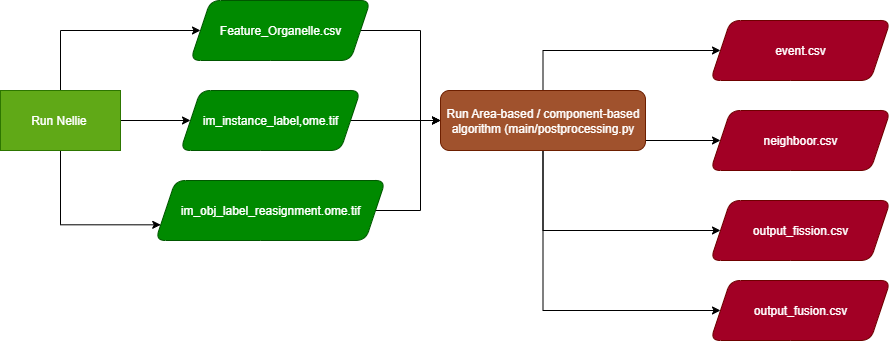

The diagram above was exported from draw.io. Its source (the exported page's mxGraphModel, read from the mxfile embedded in the PNG):
<mxGraphModel dx="1892" dy="534" grid="1" gridSize="10" guides="1" tooltips="1" connect="1" arrows="1" fold="1" page="1" pageScale="1" pageWidth="850" pageHeight="1100" math="0" shadow="0">
  <root>
    <mxCell id="0" />
    <mxCell id="1" parent="0" />
    <mxCell id="3haxkmKkgMqnyfCvdGJD-7" style="edgeStyle=orthogonalEdgeStyle;rounded=0;orthogonalLoop=1;jettySize=auto;html=1;entryX=0;entryY=0.5;entryDx=0;entryDy=0;fontFamily=Helvetica;fontSize=12;fontColor=default;" edge="1" parent="1" source="mKyytbpvwkGvFjaYQ-Ug-1" target="3haxkmKkgMqnyfCvdGJD-4">
      <mxGeometry relative="1" as="geometry">
        <Array as="points">
          <mxPoint x="-20" y="50" />
        </Array>
      </mxGeometry>
    </mxCell>
    <mxCell id="3haxkmKkgMqnyfCvdGJD-8" style="edgeStyle=orthogonalEdgeStyle;rounded=0;orthogonalLoop=1;jettySize=auto;html=1;exitX=1;exitY=0.5;exitDx=0;exitDy=0;fontFamily=Helvetica;fontSize=12;fontColor=default;" edge="1" parent="1" source="mKyytbpvwkGvFjaYQ-Ug-1" target="3haxkmKkgMqnyfCvdGJD-5">
      <mxGeometry relative="1" as="geometry" />
    </mxCell>
    <mxCell id="3haxkmKkgMqnyfCvdGJD-10" style="edgeStyle=orthogonalEdgeStyle;rounded=0;orthogonalLoop=1;jettySize=auto;html=1;entryX=0;entryY=0.75;entryDx=0;entryDy=0;fontFamily=Helvetica;fontSize=12;fontColor=default;" edge="1" parent="1" source="mKyytbpvwkGvFjaYQ-Ug-1" target="3haxkmKkgMqnyfCvdGJD-6">
      <mxGeometry relative="1" as="geometry">
        <Array as="points">
          <mxPoint x="-20" y="244" />
        </Array>
      </mxGeometry>
    </mxCell>
    <mxCell id="mKyytbpvwkGvFjaYQ-Ug-1" value="Run Nellie&amp;nbsp;" style="rounded=0;whiteSpace=wrap;html=1;fillColor=#60a917;fontColor=#ffffff;strokeColor=#2D7600;" parent="1" vertex="1">
      <mxGeometry x="-80" y="110" width="120" height="60" as="geometry" />
    </mxCell>
    <mxCell id="3haxkmKkgMqnyfCvdGJD-19" style="edgeStyle=orthogonalEdgeStyle;rounded=0;orthogonalLoop=1;jettySize=auto;html=1;entryX=0;entryY=0.5;entryDx=0;entryDy=0;fontFamily=Helvetica;fontSize=12;fontColor=default;" edge="1" parent="1" source="mKyytbpvwkGvFjaYQ-Ug-2" target="3haxkmKkgMqnyfCvdGJD-15">
      <mxGeometry relative="1" as="geometry">
        <Array as="points">
          <mxPoint x="463" y="70" />
        </Array>
      </mxGeometry>
    </mxCell>
    <mxCell id="3haxkmKkgMqnyfCvdGJD-20" style="edgeStyle=orthogonalEdgeStyle;rounded=0;orthogonalLoop=1;jettySize=auto;html=1;exitX=1;exitY=0.5;exitDx=0;exitDy=0;entryX=0;entryY=0.5;entryDx=0;entryDy=0;fontFamily=Helvetica;fontSize=12;fontColor=default;" edge="1" parent="1" source="mKyytbpvwkGvFjaYQ-Ug-2" target="3haxkmKkgMqnyfCvdGJD-16">
      <mxGeometry relative="1" as="geometry">
        <Array as="points">
          <mxPoint x="565" y="160" />
        </Array>
      </mxGeometry>
    </mxCell>
    <mxCell id="3haxkmKkgMqnyfCvdGJD-21" style="edgeStyle=orthogonalEdgeStyle;rounded=0;orthogonalLoop=1;jettySize=auto;html=1;entryX=0;entryY=0.5;entryDx=0;entryDy=0;fontFamily=Helvetica;fontSize=12;fontColor=default;" edge="1" parent="1" source="mKyytbpvwkGvFjaYQ-Ug-2" target="3haxkmKkgMqnyfCvdGJD-17">
      <mxGeometry relative="1" as="geometry">
        <Array as="points">
          <mxPoint x="463" y="250" />
        </Array>
      </mxGeometry>
    </mxCell>
    <mxCell id="3haxkmKkgMqnyfCvdGJD-22" style="edgeStyle=orthogonalEdgeStyle;rounded=0;orthogonalLoop=1;jettySize=auto;html=1;entryX=0;entryY=0.5;entryDx=0;entryDy=0;fontFamily=Helvetica;fontSize=12;fontColor=default;" edge="1" parent="1" source="mKyytbpvwkGvFjaYQ-Ug-2" target="3haxkmKkgMqnyfCvdGJD-18">
      <mxGeometry relative="1" as="geometry">
        <Array as="points">
          <mxPoint x="463" y="330" />
        </Array>
      </mxGeometry>
    </mxCell>
    <mxCell id="mKyytbpvwkGvFjaYQ-Ug-2" value="Run Area-based / component-based algorithm (main/postprocessing.py" style="rounded=1;whiteSpace=wrap;html=1;fillColor=#a0522d;fontColor=#ffffff;strokeColor=#6D1F00;" parent="1" vertex="1">
      <mxGeometry x="360" y="110" width="205" height="60" as="geometry" />
    </mxCell>
    <mxCell id="3haxkmKkgMqnyfCvdGJD-12" style="edgeStyle=orthogonalEdgeStyle;rounded=0;orthogonalLoop=1;jettySize=auto;html=1;exitX=1;exitY=0.5;exitDx=0;exitDy=0;entryX=0;entryY=0.5;entryDx=0;entryDy=0;fontFamily=Helvetica;fontSize=12;fontColor=default;" edge="1" parent="1" source="3haxkmKkgMqnyfCvdGJD-4" target="mKyytbpvwkGvFjaYQ-Ug-2">
      <mxGeometry relative="1" as="geometry">
        <Array as="points">
          <mxPoint x="340" y="50" />
          <mxPoint x="340" y="140" />
        </Array>
      </mxGeometry>
    </mxCell>
    <mxCell id="3haxkmKkgMqnyfCvdGJD-4" value="Feature_Organelle.csv" style="shape=parallelogram;perimeter=parallelogramPerimeter;whiteSpace=wrap;html=1;fixedSize=1;rounded=1;strokeColor=#005700;align=center;verticalAlign=middle;fontFamily=Helvetica;fontSize=12;fontColor=#ffffff;fillColor=#008a00;" vertex="1" parent="1">
      <mxGeometry x="110" y="20" width="180" height="60" as="geometry" />
    </mxCell>
    <mxCell id="3haxkmKkgMqnyfCvdGJD-13" style="edgeStyle=orthogonalEdgeStyle;rounded=0;orthogonalLoop=1;jettySize=auto;html=1;exitX=1;exitY=0.5;exitDx=0;exitDy=0;fontFamily=Helvetica;fontSize=12;fontColor=default;" edge="1" parent="1" source="3haxkmKkgMqnyfCvdGJD-5">
      <mxGeometry relative="1" as="geometry">
        <mxPoint x="360" y="140" as="targetPoint" />
      </mxGeometry>
    </mxCell>
    <mxCell id="3haxkmKkgMqnyfCvdGJD-5" value="im_instance_label,ome.tif" style="shape=parallelogram;perimeter=parallelogramPerimeter;whiteSpace=wrap;html=1;fixedSize=1;rounded=1;strokeColor=#005700;align=center;verticalAlign=middle;fontFamily=Helvetica;fontSize=12;fontColor=#ffffff;fillColor=#008a00;" vertex="1" parent="1">
      <mxGeometry x="100" y="110" width="180" height="60" as="geometry" />
    </mxCell>
    <mxCell id="3haxkmKkgMqnyfCvdGJD-14" style="edgeStyle=orthogonalEdgeStyle;rounded=0;orthogonalLoop=1;jettySize=auto;html=1;exitX=1;exitY=0.5;exitDx=0;exitDy=0;entryX=0;entryY=0.5;entryDx=0;entryDy=0;fontFamily=Helvetica;fontSize=12;fontColor=default;" edge="1" parent="1" source="3haxkmKkgMqnyfCvdGJD-6" target="mKyytbpvwkGvFjaYQ-Ug-2">
      <mxGeometry relative="1" as="geometry">
        <Array as="points">
          <mxPoint x="340" y="230" />
          <mxPoint x="340" y="140" />
        </Array>
      </mxGeometry>
    </mxCell>
    <mxCell id="3haxkmKkgMqnyfCvdGJD-6" value="im_obj_label_reasignment.ome.tif" style="shape=parallelogram;perimeter=parallelogramPerimeter;whiteSpace=wrap;html=1;fixedSize=1;rounded=1;strokeColor=#005700;align=center;verticalAlign=middle;fontFamily=Helvetica;fontSize=12;fontColor=#ffffff;fillColor=#008a00;" vertex="1" parent="1">
      <mxGeometry x="75" y="200" width="230" height="60" as="geometry" />
    </mxCell>
    <mxCell id="3haxkmKkgMqnyfCvdGJD-15" value="event&lt;span style=&quot;color: rgba(0, 0, 0, 0); font-family: monospace; font-size: 0px; text-align: start; text-wrap-mode: nowrap;&quot;&gt;%3CmxGraphModel%3E%3Croot%3E%3CmxCell%20id%3D%220%22%2F%3E%3CmxCell%20id%3D%221%22%20parent%3D%220%22%2F%3E%3CmxCell%20id%3D%222%22%20value%3D%22Feature_Organelle.csv%22%20style%3D%22shape%3Dparallelogram%3Bperimeter%3DparallelogramPerimeter%3BwhiteSpace%3Dwrap%3Bhtml%3D1%3BfixedSize%3D1%3Brounded%3D1%3BstrokeColor%3Ddefault%3Balign%3Dcenter%3BverticalAlign%3Dmiddle%3BfontFamily%3DHelvetica%3BfontSize%3D12%3BfontColor%3Ddefault%3BfillColor%3Ddefault%3B%22%20vertex%3D%221%22%20parent%3D%221%22%3E%3CmxGeometry%20x%3D%22110%22%20y%3D%2220%22%20width%3D%22180%22%20height%3D%2260%22%20as%3D%22geometry%22%2F%3E%3C%2FmxCell%3E%3C%2Froot%3E%3C%2FmxGraphModel%3E&lt;/span&gt;.csv" style="shape=parallelogram;perimeter=parallelogramPerimeter;whiteSpace=wrap;html=1;fixedSize=1;rounded=1;align=center;verticalAlign=middle;fontFamily=Helvetica;fontSize=12;fillColor=#a20025;strokeColor=#6F0000;fontColor=#ffffff;" vertex="1" parent="1">
      <mxGeometry x="630" y="40" width="180" height="60" as="geometry" />
    </mxCell>
    <mxCell id="3haxkmKkgMqnyfCvdGJD-16" value="neighboor.csv" style="shape=parallelogram;perimeter=parallelogramPerimeter;whiteSpace=wrap;html=1;fixedSize=1;rounded=1;strokeColor=#6F0000;align=center;verticalAlign=middle;fontFamily=Helvetica;fontSize=12;fontColor=#ffffff;fillColor=#a20025;" vertex="1" parent="1">
      <mxGeometry x="630" y="130" width="180" height="60" as="geometry" />
    </mxCell>
    <mxCell id="3haxkmKkgMqnyfCvdGJD-17" value="output_fission.csv" style="shape=parallelogram;perimeter=parallelogramPerimeter;whiteSpace=wrap;html=1;fixedSize=1;rounded=1;strokeColor=#6F0000;align=center;verticalAlign=middle;fontFamily=Helvetica;fontSize=12;fontColor=#ffffff;fillColor=#a20025;" vertex="1" parent="1">
      <mxGeometry x="630" y="220" width="180" height="60" as="geometry" />
    </mxCell>
    <mxCell id="3haxkmKkgMqnyfCvdGJD-18" value="output_fusion.csv" style="shape=parallelogram;perimeter=parallelogramPerimeter;whiteSpace=wrap;html=1;fixedSize=1;rounded=1;strokeColor=#6F0000;align=center;verticalAlign=middle;fontFamily=Helvetica;fontSize=12;fontColor=#ffffff;fillColor=#a20025;" vertex="1" parent="1">
      <mxGeometry x="630" y="300" width="180" height="60" as="geometry" />
    </mxCell>
  </root>
</mxGraphModel>